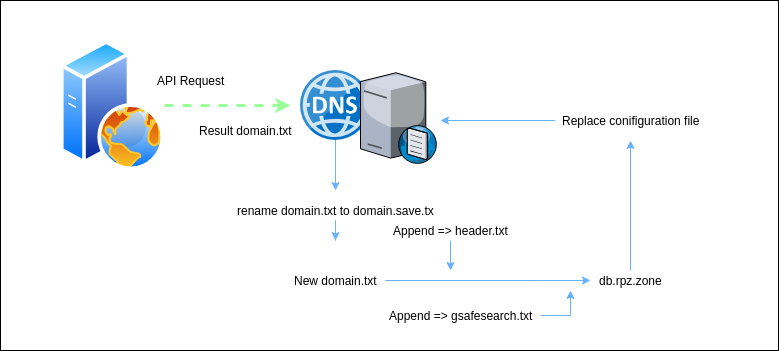

The diagram above was exported from draw.io. Its source (the exported page's mxGraphModel, read from the mxfile embedded in the PNG):
<mxGraphModel dx="840" dy="485" grid="1" gridSize="10" guides="1" tooltips="1" connect="1" arrows="1" fold="1" page="1" pageScale="1" pageWidth="1100" pageHeight="850" math="0" shadow="0">
  <root>
    <mxCell id="0" />
    <mxCell id="1" parent="0" />
    <mxCell id="dWjYUOy8DhpkkViV5qCm-29" value="" style="rounded=0;whiteSpace=wrap;html=1;" vertex="1" parent="1">
      <mxGeometry x="30" y="130" width="778" height="350" as="geometry" />
    </mxCell>
    <mxCell id="dWjYUOy8DhpkkViV5qCm-5" style="edgeStyle=orthogonalEdgeStyle;rounded=0;orthogonalLoop=1;jettySize=auto;html=1;strokeWidth=3;strokeColor=#99FF99;dashed=1;" edge="1" parent="1" source="dWjYUOy8DhpkkViV5qCm-1">
      <mxGeometry relative="1" as="geometry">
        <mxPoint x="320" y="235" as="targetPoint" />
      </mxGeometry>
    </mxCell>
    <mxCell id="dWjYUOy8DhpkkViV5qCm-1" value="" style="aspect=fixed;perimeter=ellipsePerimeter;html=1;align=center;shadow=0;dashed=0;spacingTop=3;image;image=img/lib/active_directory/web_server.svg;" vertex="1" parent="1">
      <mxGeometry x="90" y="170" width="104" height="130" as="geometry" />
    </mxCell>
    <mxCell id="dWjYUOy8DhpkkViV5qCm-6" style="edgeStyle=orthogonalEdgeStyle;rounded=0;orthogonalLoop=1;jettySize=auto;html=1;strokeColor=#66B2FF;strokeWidth=1;" edge="1" parent="1" source="dWjYUOy8DhpkkViV5qCm-2">
      <mxGeometry relative="1" as="geometry">
        <mxPoint x="365" y="320" as="targetPoint" />
      </mxGeometry>
    </mxCell>
    <mxCell id="dWjYUOy8DhpkkViV5qCm-2" value="" style="aspect=fixed;html=1;perimeter=none;align=center;shadow=0;dashed=0;image;fontSize=12;image=img/lib/mscae/DNS.svg;" vertex="1" parent="1">
      <mxGeometry x="330" y="200" width="70" height="70" as="geometry" />
    </mxCell>
    <mxCell id="dWjYUOy8DhpkkViV5qCm-4" value="" style="verticalLabelPosition=bottom;aspect=fixed;html=1;verticalAlign=top;strokeColor=none;align=center;outlineConnect=0;shape=mxgraph.citrix.dns_server;" vertex="1" parent="1">
      <mxGeometry x="390" y="200" width="76.5" height="92.5" as="geometry" />
    </mxCell>
    <mxCell id="dWjYUOy8DhpkkViV5qCm-7" value="API Request&lt;br&gt;" style="text;html=1;resizable=0;autosize=1;align=center;verticalAlign=middle;points=[];fillColor=none;strokeColor=none;rounded=0;" vertex="1" parent="1">
      <mxGeometry x="180" y="200" width="80" height="20" as="geometry" />
    </mxCell>
    <mxCell id="dWjYUOy8DhpkkViV5qCm-9" value="Result domain.txt" style="text;html=1;resizable=0;autosize=1;align=center;verticalAlign=middle;points=[];fillColor=none;strokeColor=none;rounded=0;" vertex="1" parent="1">
      <mxGeometry x="220" y="250" width="110" height="20" as="geometry" />
    </mxCell>
    <mxCell id="dWjYUOy8DhpkkViV5qCm-13" style="edgeStyle=orthogonalEdgeStyle;rounded=0;orthogonalLoop=1;jettySize=auto;html=1;strokeColor=#66B2FF;strokeWidth=1;" edge="1" parent="1" source="dWjYUOy8DhpkkViV5qCm-10">
      <mxGeometry relative="1" as="geometry">
        <mxPoint x="365" y="370" as="targetPoint" />
      </mxGeometry>
    </mxCell>
    <mxCell id="dWjYUOy8DhpkkViV5qCm-10" value="rename domain.txt to domain.save.tx" style="text;html=1;resizable=0;autosize=1;align=center;verticalAlign=middle;points=[];fillColor=none;strokeColor=none;rounded=0;" vertex="1" parent="1">
      <mxGeometry x="260" y="330" width="210" height="20" as="geometry" />
    </mxCell>
    <mxCell id="dWjYUOy8DhpkkViV5qCm-17" style="edgeStyle=orthogonalEdgeStyle;rounded=0;orthogonalLoop=1;jettySize=auto;html=1;strokeColor=#66B2FF;strokeWidth=1;" edge="1" parent="1" source="dWjYUOy8DhpkkViV5qCm-11" target="dWjYUOy8DhpkkViV5qCm-16">
      <mxGeometry relative="1" as="geometry">
        <Array as="points">
          <mxPoint x="570" y="410" />
          <mxPoint x="570" y="410" />
        </Array>
      </mxGeometry>
    </mxCell>
    <mxCell id="dWjYUOy8DhpkkViV5qCm-11" value="New domain.txt" style="text;html=1;resizable=0;autosize=1;align=center;verticalAlign=middle;points=[];fillColor=none;strokeColor=none;rounded=0;" vertex="1" parent="1">
      <mxGeometry x="315" y="400" width="100" height="20" as="geometry" />
    </mxCell>
    <mxCell id="dWjYUOy8DhpkkViV5qCm-25" style="edgeStyle=orthogonalEdgeStyle;rounded=0;orthogonalLoop=1;jettySize=auto;html=1;strokeColor=#66B2FF;strokeWidth=1;" edge="1" parent="1" source="dWjYUOy8DhpkkViV5qCm-14">
      <mxGeometry relative="1" as="geometry">
        <mxPoint x="600" y="420" as="targetPoint" />
      </mxGeometry>
    </mxCell>
    <mxCell id="dWjYUOy8DhpkkViV5qCm-14" value="Append =&amp;gt; gsafesearch.txt" style="text;html=1;resizable=0;autosize=1;align=center;verticalAlign=middle;points=[];fillColor=none;strokeColor=none;rounded=0;" vertex="1" parent="1">
      <mxGeometry x="410" y="435" width="160" height="20" as="geometry" />
    </mxCell>
    <mxCell id="dWjYUOy8DhpkkViV5qCm-24" style="edgeStyle=orthogonalEdgeStyle;rounded=0;orthogonalLoop=1;jettySize=auto;html=1;strokeColor=#66B2FF;strokeWidth=1;" edge="1" parent="1" source="dWjYUOy8DhpkkViV5qCm-15">
      <mxGeometry relative="1" as="geometry">
        <mxPoint x="480" y="400" as="targetPoint" />
      </mxGeometry>
    </mxCell>
    <mxCell id="dWjYUOy8DhpkkViV5qCm-15" value="Append =&amp;gt; header.txt" style="text;html=1;resizable=0;autosize=1;align=center;verticalAlign=middle;points=[];fillColor=none;strokeColor=none;rounded=0;" vertex="1" parent="1">
      <mxGeometry x="415" y="350" width="130" height="20" as="geometry" />
    </mxCell>
    <mxCell id="dWjYUOy8DhpkkViV5qCm-26" style="edgeStyle=orthogonalEdgeStyle;rounded=0;orthogonalLoop=1;jettySize=auto;html=1;strokeColor=#66B2FF;strokeWidth=1;" edge="1" parent="1" source="dWjYUOy8DhpkkViV5qCm-16">
      <mxGeometry relative="1" as="geometry">
        <mxPoint x="660" y="270" as="targetPoint" />
      </mxGeometry>
    </mxCell>
    <mxCell id="dWjYUOy8DhpkkViV5qCm-16" value="db.rpz.zone" style="text;html=1;resizable=0;autosize=1;align=center;verticalAlign=middle;points=[];fillColor=none;strokeColor=none;rounded=0;" vertex="1" parent="1">
      <mxGeometry x="620" y="400" width="80" height="20" as="geometry" />
    </mxCell>
    <mxCell id="dWjYUOy8DhpkkViV5qCm-28" style="edgeStyle=orthogonalEdgeStyle;rounded=0;orthogonalLoop=1;jettySize=auto;html=1;strokeColor=#66B2FF;strokeWidth=1;" edge="1" parent="1" source="dWjYUOy8DhpkkViV5qCm-27">
      <mxGeometry relative="1" as="geometry">
        <mxPoint x="470" y="250" as="targetPoint" />
      </mxGeometry>
    </mxCell>
    <mxCell id="dWjYUOy8DhpkkViV5qCm-27" value="Replace conifiguration file" style="text;html=1;resizable=0;autosize=1;align=center;verticalAlign=middle;points=[];fillColor=none;strokeColor=none;rounded=0;" vertex="1" parent="1">
      <mxGeometry x="585" y="240" width="150" height="20" as="geometry" />
    </mxCell>
  </root>
</mxGraphModel>